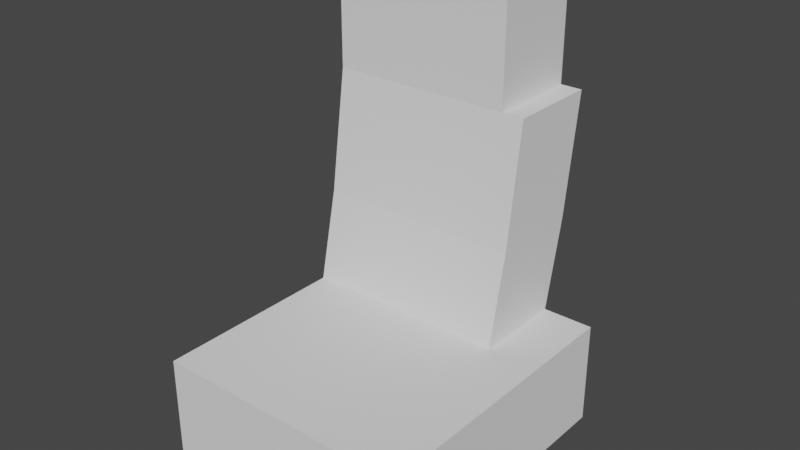 # Source: timemauchine.blend  (saved by Blender 2.90.8; exported with 4.5.12 LTS)
import bpy
from mathutils import Matrix  # noqa: F401  (used for matrix-valued properties, if any)

bpy.ops.wm.read_factory_settings(use_empty=True)
scene = bpy.context.scene
scene.name = 'Scene'

# ---- collections
col_reference_images = bpy.data.collections.new('reference-Images'); scene.collection.children.link(col_reference_images)

# ---- world
world_world = bpy.data.worlds.new('World'); scene.world = world_world
world_world.use_nodes = True; world_world.node_tree.nodes.clear()
_N = world_world.node_tree.nodes; _L = world_world.node_tree.links
n0 = _N.new('ShaderNodeOutputWorld'); n0.name = 'World Output'; n0.location = (300, 300)
n1 = _N.new('ShaderNodeBackground'); n1.name = 'Background'; n1.location = (10, 300)
n1.inputs[0].default_value = (0.05088, 0.05088, 0.05088, 1.0)
_L.new(n1.outputs[0], n0.inputs[0])
n0.is_active_output = True
world_world.color = (0.05088, 0.05088, 0.05088)
world_world.use_sun_shadow = False
world_world.sun_shadow_jitter_overblur = 0.0

# ---- meshes
me_cube_001 = bpy.data.meshes.new('Cube.001')
me_cube_001.from_pydata([(-1.0, -1.0, -1.0), (-1.0, -1.0, 1.0), (-1.0, 1.0, -1.0), (-1.0, 1.0, 1.0), (1.0, -1.0, -1.0), (1.0, -1.0, 1.0), (1.0, 1.0, -1.0), (1.0, 1.0, 1.0), (-1.0, 0.3562, -1.0), (-1.0, 0.3562, 1.0), (1.0, 0.3562, -1.0), (1.0, 0.3562, 1.0), (1.0, 1.137, 2.747), (1.0, 0.4928, 2.747), (1.0, 1.256, 5.107), (1.0, 0.6122, 5.107), (1.0, 1.256, 7.42), (1.0, 0.6122, 7.42), (-0.434, 1.0, -1.0), (-0.434, 1.0, 1.0), (-0.434, -1.0, -1.0), (-0.434, -1.0, 1.0), (-0.434, 0.3562, 1.0), (-0.434, 0.3562, -1.0), (-0.434, 1.137, 2.747), (-0.434, 0.4928, 2.747), (-0.434, 1.256, 5.107), (-0.434, 0.6122, 5.107), (-0.434, 1.256, 7.42), (-0.434, 0.6122, 7.42), (-0.6038, 1.0, -1.0), (-0.6038, -1.0, 1.0), (-0.6038, 0.3562, -1.0), (-0.6038, 1.0, 1.0), (-0.6038, -1.0, -1.0), (-0.6038, 0.3562, 1.0), (-0.6038, 1.137, 2.747), (-0.6038, 0.4928, 2.747), (-0.6038, 1.256, 5.107), (-0.6038, 0.6122, 5.107)], [], [(8, 9, 3, 2), (18, 19, 7, 6), (10, 11, 5, 4), (34, 31, 1, 0), (23, 10, 4, 20), (35, 9, 1, 31), (18, 6, 10, 23), (6, 7, 11, 10), (0, 1, 9, 8), (13, 12, 14, 15), (22, 11, 13, 25), (11, 7, 12, 13), (27, 15, 17, 29), (25, 13, 15, 27), (15, 14, 16, 17), (14, 26, 28, 16), (16, 28, 29, 17), (12, 24, 26, 14), (37, 25, 27, 39), (27, 29, 28, 26), (35, 22, 25, 37), (30, 18, 23, 32), (7, 19, 24, 12), (11, 22, 21, 5), (32, 23, 20, 34), (4, 5, 21, 20), (30, 33, 19, 18), (2, 3, 33, 30), (8, 32, 34, 0), (2, 30, 32, 8), (39, 27, 26, 38), (37, 39, 38, 36), (35, 37, 36, 33), (9, 35, 33, 3), (24, 36, 38, 26), (19, 33, 36, 24), (22, 35, 31, 21), (20, 21, 31, 34)])
_uv = me_cube_001.uv_layers.new(name='UVMap')
_uv.uv.foreach_set('vector', [0.375, 0.1695, 0.625, 0.1695, 0.625, 0.25, 0.375, 0.25, 0.375, 0.3208, 0.625, 0.3208, 0.625, 0.5, 0.375, 0.5, 0.375, 0.5805, 0.625, 0.5805, 0.625, 0.75, 0.375, 0.75, 0.375, 0.9505, 0.625, 0.9505, 0.625, 1.0, 0.375, 1.0, 0.1958, 0.5805, 0.375, 0.5805, 0.375, 0.75, 0.1958, 0.75, 0.8255, 0.5805, 0.875, 0.5805, 0.875, 0.75, 0.8255, 0.75, 0.1958, 0.5, 0.375, 0.5, 0.375, 0.5805, 0.1958, 0.5805, 0.375, 0.5, 0.625, 0.5, 0.625, 0.5805, 0.375, 0.5805, 0.375, 0.0, 0.625, 0.0, 0.625, 0.1695, 0.375, 0.1695, 0.625, 0.5805, 0.625, 0.5, 0.625, 0.5, 0.625, 0.5805, 0.8042, 0.5805, 0.625, 0.5805, 0.625, 0.5805, 0.8042, 0.5805, 0.625, 0.5805, 0.625, 0.5, 0.625, 0.5, 0.625, 0.5805, 0.8042, 0.5805, 0.625, 0.5805, 0.625, 0.5805, 0.8042, 0.5805, 0.8042, 0.5805, 0.625, 0.5805, 0.625, 0.5805, 0.8042, 0.5805, 0.625, 0.5805, 0.625, 0.5, 0.625, 0.5, 0.625, 0.5805, 0.625, 0.5, 0.625, 0.3208, 0.625, 0.3208, 0.625, 0.5, 0.625, 0.5, 0.8042, 0.5, 0.8042, 0.5805, 0.625, 0.5805, 0.625, 0.5, 0.625, 0.3208, 0.625, 0.3208, 0.625, 0.5, 0.8255, 0.5805, 0.8042, 0.5805, 0.8042, 0.5805, 0.8255, 0.5805, 0.8042, 0.5805, 0.8042, 0.5805, 0.625, 0.3208, 0.625, 0.3208, 0.8255, 0.5805, 0.8042, 0.5805, 0.8042, 0.5805, 0.8255, 0.5805, 0.1745, 0.5, 0.1958, 0.5, 0.1958, 0.5805, 0.1745, 0.5805, 0.625, 0.5, 0.625, 0.3208, 0.625, 0.3208, 0.625, 0.5, 0.625, 0.5805, 0.8042, 0.5805, 0.8042, 0.75, 0.625, 0.75, 0.1745, 0.5805, 0.1958, 0.5805, 0.1958, 0.75, 0.1745, 0.75, 0.375, 0.75, 0.625, 0.75, 0.625, 0.9292, 0.375, 0.9292, 0.375, 0.2995, 0.625, 0.2995, 0.625, 0.3208, 0.375, 0.3208, 0.375, 0.25, 0.625, 0.25, 0.625, 0.2995, 0.375, 0.2995, 0.125, 0.5805, 0.1745, 0.5805, 0.1745, 0.75, 0.125, 0.75, 0.125, 0.5, 0.1745, 0.5, 0.1745, 0.5805, 0.125, 0.5805, 0.8255, 0.5805, 0.8042, 0.5805, 0.625, 0.3208, 0.625, 0.2995, 0.8255, 0.5805, 0.8255, 0.5805, 0.625, 0.2995, 0.625, 0.2995, 0.8255, 0.5805, 0.8255, 0.5805, 0.625, 0.2995, 0.625, 0.2995, 0.875, 0.5805, 0.8255, 0.5805, 0.625, 0.2995, 0.625, 0.25, 0.625, 0.3208, 0.625, 0.2995, 0.625, 0.2995, 0.625, 0.3208, 0.625, 0.3208, 0.625, 0.2995, 0.625, 0.2995, 0.625, 0.3208, 0.8042, 0.5805, 0.8255, 0.5805, 0.8255, 0.75, 0.8042, 0.75, 0.375, 0.9292, 0.625, 0.9292, 0.625, 0.9505, 0.375, 0.9505])
me_cube_001.use_remesh_fix_poles = True
me_cube_001.use_remesh_preserve_attributes = False
me_cube_001.use_mirror_vertex_groups = False
me_cube_001.update()

# ---- objects
ob_chair_main = bpy.data.objects.new('chair_main', me_cube_001)
ob_top = bpy.data.objects.new('top', None)
ob_front_exterior = bpy.data.objects.new('front_Exterior', None)
ob_side = bpy.data.objects.new('side', None)
ob_front_interior = bpy.data.objects.new('front_Interior', None)
ob_back_exterior = bpy.data.objects.new('back_Exterior', None)
ob_back_interior = bpy.data.objects.new('back_interior', None)

# ---- transforms, parenting, visibility, modifiers, constraints
ob_chair_main.location = (0.02886, 0.4618, 1.183)
ob_chair_main.scale = (-0.6295, 0.7046, 0.2548)
ob_chair_main.lineart.crease_threshold = 0.0
ob_top.location = (0.0, 0.0, 0.0)
ob_top.empty_display_type = 'IMAGE'
ob_top.empty_display_size = 5.0
ob_top.empty_image_depth = 'BACK'
ob_top.show_empty_image_perspective = False
ob_top.show_empty_image_only_axis_aligned = True
ob_top.hide_select = True
ob_top.lineart.crease_threshold = 0.0
ob_front_exterior.location = (0.0, 0.0, 0.0)
ob_front_exterior.rotation_euler = (1.571, -0.0, -0.0)
ob_front_exterior.empty_display_type = 'IMAGE'
ob_front_exterior.empty_display_size = 5.0
ob_front_exterior.empty_image_offset = (-0.5, -0.175)
ob_front_exterior.empty_image_depth = 'BACK'
ob_front_exterior.show_empty_image_perspective = False
ob_front_exterior.show_empty_image_only_axis_aligned = True
ob_front_exterior.empty_image_side = 'FRONT'
ob_front_exterior.hide_select = True
ob_front_exterior.lineart.crease_threshold = 0.0
ob_side.location = (0.0, 0.0, 0.0)
ob_side.rotation_euler = (1.571, -0.0, 1.571)
ob_side.empty_display_type = 'IMAGE'
ob_side.empty_display_size = 5.0
ob_side.empty_image_offset = (-0.5, -0.175)
ob_side.empty_image_depth = 'BACK'
ob_side.show_empty_image_perspective = False
ob_side.show_empty_image_only_axis_aligned = True
ob_side.hide_select = True
ob_side.lineart.crease_threshold = 0.0
ob_front_interior.location = (0.0, 0.0, 0.0)
ob_front_interior.rotation_euler = (1.571, -0.0, -0.0)
ob_front_interior.empty_display_type = 'IMAGE'
ob_front_interior.empty_display_size = 5.0
ob_front_interior.empty_image_offset = (-0.5, -0.175)
ob_front_interior.empty_image_depth = 'BACK'
ob_front_interior.show_empty_image_perspective = False
ob_front_interior.show_empty_image_only_axis_aligned = True
ob_front_interior.empty_image_side = 'FRONT'
ob_front_interior.hide_select = True
ob_front_interior.lineart.crease_threshold = 0.0
ob_back_exterior.location = (0.0, 0.0, 0.0)
ob_back_exterior.rotation_euler = (1.571, 0.0, 3.142)
ob_back_exterior.empty_display_type = 'IMAGE'
ob_back_exterior.empty_display_size = 5.0
ob_back_exterior.empty_image_offset = (-0.5, -0.175)
ob_back_exterior.empty_image_depth = 'BACK'
ob_back_exterior.show_empty_image_perspective = False
ob_back_exterior.show_empty_image_only_axis_aligned = True
ob_back_exterior.empty_image_side = 'FRONT'
ob_back_exterior.hide_select = True
ob_back_exterior.lineart.crease_threshold = 0.0
ob_back_interior.location = (0.0, 0.0, 0.0)
ob_back_interior.rotation_euler = (1.571, 0.0, 3.142)
ob_back_interior.empty_display_type = 'IMAGE'
ob_back_interior.empty_display_size = 5.0
ob_back_interior.empty_image_offset = (-0.5, -0.175)
ob_back_interior.empty_image_depth = 'BACK'
ob_back_interior.show_empty_image_perspective = False
ob_back_interior.show_empty_image_only_axis_aligned = True
ob_back_interior.empty_image_side = 'FRONT'
ob_back_interior.hide_select = True
ob_back_interior.lineart.crease_threshold = 0.0

# ---- collection membership
scene.collection.objects.link(ob_chair_main)
col_reference_images.objects.link(ob_top)
col_reference_images.objects.link(ob_front_exterior)
col_reference_images.objects.link(ob_side)
col_reference_images.objects.link(ob_front_interior)
col_reference_images.objects.link(ob_back_exterior)
col_reference_images.objects.link(ob_back_interior)

# ---- scene / render settings (as saved in the file)
scene.frame_start = 1; scene.frame_end = 250; scene.frame_set(1)
scene.render.engine = 'BLENDER_EEVEE_NEXT'
scene.cycles.use_denoising = False
scene.cycles.samples = 128
scene.cycles.sampling_pattern = 'TABULATED_SOBOL'
scene.cycles.use_adaptive_sampling = False
scene.cycles.use_light_tree = False
scene.view_settings.view_transform = 'Filmic'
bpy.context.view_layer.update()

# ---- added for rendering (the .blend has no active camera and no usable light): camera, sun
cam_auto = bpy.data.cameras.new('AutoCamera')
cam_auto.lens = 50.0
cam_auto.sensor_width = 36.0
cam_auto.clip_end = 1000.0
ob_auto_camera = bpy.data.objects.new('AutoCamera', cam_auto)
scene.collection.objects.link(ob_auto_camera)
ob_auto_camera.location = (2.75999, -2.72533, 4.18612)
ob_auto_camera.rotation_euler = (1.09748, -7.21219e-08, 0.694738)
scene.camera = ob_auto_camera
light_auto_sun = bpy.data.lights.new('AutoSun', 'SUN')
light_auto_sun.energy = 3.0
light_auto_sun.angle = 0.0523599
ob_auto_sun = bpy.data.objects.new('AutoSun', light_auto_sun)
scene.collection.objects.link(ob_auto_sun)
ob_auto_sun.rotation_euler = (0.872665, 0.174533, 0.523599)
bpy.context.view_layer.update()
